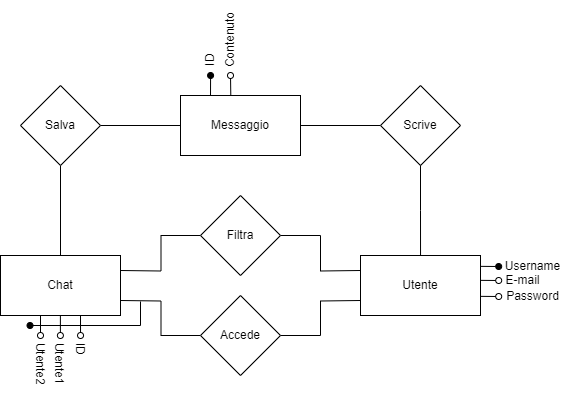

The diagram above was exported from draw.io. Its source (the exported page's mxGraphModel, read from the mxfile embedded in the PNG):
<mxGraphModel dx="1434" dy="746" grid="1" gridSize="10" guides="1" tooltips="1" connect="1" arrows="1" fold="1" page="1" pageScale="1" pageWidth="827" pageHeight="1169" math="0" shadow="0">
  <root>
    <mxCell id="0" />
    <mxCell id="1" parent="0" />
    <mxCell id="0h91_Jzafj6LjHHFdCAl-1" value="Utente" style="rounded=0;whiteSpace=wrap;html=1;" vertex="1" parent="1">
      <mxGeometry x="750" y="535" width="120" height="60" as="geometry" />
    </mxCell>
    <mxCell id="0h91_Jzafj6LjHHFdCAl-2" value="Chat" style="rounded=0;whiteSpace=wrap;html=1;" vertex="1" parent="1">
      <mxGeometry x="390" y="535" width="120" height="60" as="geometry" />
    </mxCell>
    <mxCell id="0h91_Jzafj6LjHHFdCAl-3" style="edgeStyle=orthogonalEdgeStyle;rounded=0;orthogonalLoop=1;jettySize=auto;html=1;exitX=0;exitY=0.5;exitDx=0;exitDy=0;entryX=1;entryY=0.5;entryDx=0;entryDy=0;endArrow=none;endFill=0;" edge="1" parent="1" source="0h91_Jzafj6LjHHFdCAl-4" target="0h91_Jzafj6LjHHFdCAl-18">
      <mxGeometry relative="1" as="geometry" />
    </mxCell>
    <mxCell id="0h91_Jzafj6LjHHFdCAl-4" value="Scrive" style="rhombus;whiteSpace=wrap;html=1;" vertex="1" parent="1">
      <mxGeometry x="770" y="365" width="80" height="80" as="geometry" />
    </mxCell>
    <mxCell id="0h91_Jzafj6LjHHFdCAl-5" style="edgeStyle=orthogonalEdgeStyle;rounded=0;orthogonalLoop=1;jettySize=auto;html=1;exitX=0.5;exitY=1;exitDx=0;exitDy=0;entryX=0.667;entryY=0;entryDx=0;entryDy=0;entryPerimeter=0;endArrow=none;endFill=0;" edge="1" parent="1" source="0h91_Jzafj6LjHHFdCAl-4">
      <mxGeometry relative="1" as="geometry">
        <mxPoint x="810.04" y="535" as="targetPoint" />
      </mxGeometry>
    </mxCell>
    <mxCell id="0h91_Jzafj6LjHHFdCAl-6" style="edgeStyle=orthogonalEdgeStyle;rounded=0;orthogonalLoop=1;jettySize=auto;html=1;exitX=1;exitY=0.75;exitDx=0;exitDy=0;entryX=0;entryY=0.5;entryDx=0;entryDy=0;endArrow=none;endFill=0;" edge="1" parent="1" target="0h91_Jzafj6LjHHFdCAl-11">
      <mxGeometry relative="1" as="geometry">
        <mxPoint x="449.9655172413793" y="615" as="targetPoint" />
        <mxPoint x="510" y="580" as="sourcePoint" />
      </mxGeometry>
    </mxCell>
    <mxCell id="0h91_Jzafj6LjHHFdCAl-7" style="edgeStyle=orthogonalEdgeStyle;rounded=0;orthogonalLoop=1;jettySize=auto;html=1;exitX=1;exitY=0.25;exitDx=0;exitDy=0;entryX=0;entryY=0.5;entryDx=0;entryDy=0;endArrow=none;endFill=0;" edge="1" parent="1" target="0h91_Jzafj6LjHHFdCAl-9">
      <mxGeometry relative="1" as="geometry">
        <mxPoint x="449.9655172413793" y="515" as="targetPoint" />
        <mxPoint x="510" y="550" as="sourcePoint" />
      </mxGeometry>
    </mxCell>
    <mxCell id="0h91_Jzafj6LjHHFdCAl-8" style="edgeStyle=orthogonalEdgeStyle;rounded=0;orthogonalLoop=1;jettySize=auto;html=1;exitX=1;exitY=0.5;exitDx=0;exitDy=0;entryX=0;entryY=0.25;entryDx=0;entryDy=0;endArrow=none;endFill=0;" edge="1" parent="1" source="0h91_Jzafj6LjHHFdCAl-9">
      <mxGeometry relative="1" as="geometry">
        <mxPoint x="750" y="550" as="targetPoint" />
      </mxGeometry>
    </mxCell>
    <mxCell id="0h91_Jzafj6LjHHFdCAl-9" value="Filtra" style="rhombus;whiteSpace=wrap;html=1;" vertex="1" parent="1">
      <mxGeometry x="590" y="475" width="80" height="80" as="geometry" />
    </mxCell>
    <mxCell id="0h91_Jzafj6LjHHFdCAl-10" style="edgeStyle=orthogonalEdgeStyle;rounded=0;orthogonalLoop=1;jettySize=auto;html=1;exitX=1;exitY=0.5;exitDx=0;exitDy=0;entryX=0;entryY=0.75;entryDx=0;entryDy=0;endArrow=none;endFill=0;" edge="1" parent="1" source="0h91_Jzafj6LjHHFdCAl-11">
      <mxGeometry relative="1" as="geometry">
        <mxPoint x="750" y="580" as="targetPoint" />
      </mxGeometry>
    </mxCell>
    <mxCell id="0h91_Jzafj6LjHHFdCAl-11" value="Accede" style="rhombus;whiteSpace=wrap;html=1;" vertex="1" parent="1">
      <mxGeometry x="590" y="575" width="80" height="80" as="geometry" />
    </mxCell>
    <mxCell id="0h91_Jzafj6LjHHFdCAl-12" value="" style="endArrow=oval;html=1;rounded=0;endFill=1;exitX=1.015;exitY=0.181;exitDx=0;exitDy=0;exitPerimeter=0;" edge="1" parent="1">
      <mxGeometry width="50" height="50" relative="1" as="geometry">
        <mxPoint x="870" y="545.86" as="sourcePoint" />
        <mxPoint x="888.2" y="546" as="targetPoint" />
      </mxGeometry>
    </mxCell>
    <mxCell id="0h91_Jzafj6LjHHFdCAl-13" value="Username" style="text;html=1;align=center;verticalAlign=middle;resizable=0;points=[];autosize=1;strokeColor=none;fillColor=none;" vertex="1" parent="1">
      <mxGeometry x="882" y="531" width="80" height="30" as="geometry" />
    </mxCell>
    <mxCell id="0h91_Jzafj6LjHHFdCAl-14" value="" style="endArrow=oval;html=1;rounded=0;endFill=0;exitX=1.015;exitY=0.181;exitDx=0;exitDy=0;exitPerimeter=0;" edge="1" parent="1">
      <mxGeometry width="50" height="50" relative="1" as="geometry">
        <mxPoint x="870" y="559.86" as="sourcePoint" />
        <mxPoint x="888.2" y="560" as="targetPoint" />
      </mxGeometry>
    </mxCell>
    <mxCell id="0h91_Jzafj6LjHHFdCAl-15" value="E-mail" style="text;html=1;align=center;verticalAlign=middle;resizable=0;points=[];autosize=1;strokeColor=none;fillColor=none;" vertex="1" parent="1">
      <mxGeometry x="882" y="545" width="60" height="30" as="geometry" />
    </mxCell>
    <mxCell id="0h91_Jzafj6LjHHFdCAl-16" value="" style="endArrow=oval;html=1;rounded=0;endFill=0;exitX=1.015;exitY=0.181;exitDx=0;exitDy=0;exitPerimeter=0;" edge="1" parent="1">
      <mxGeometry width="50" height="50" relative="1" as="geometry">
        <mxPoint x="870" y="575.86" as="sourcePoint" />
        <mxPoint x="888.2" y="576" as="targetPoint" />
      </mxGeometry>
    </mxCell>
    <mxCell id="0h91_Jzafj6LjHHFdCAl-17" value="Password" style="text;html=1;align=center;verticalAlign=middle;resizable=0;points=[];autosize=1;strokeColor=none;fillColor=none;" vertex="1" parent="1">
      <mxGeometry x="882" y="561" width="80" height="30" as="geometry" />
    </mxCell>
    <mxCell id="0h91_Jzafj6LjHHFdCAl-18" value="Messaggio" style="rounded=0;whiteSpace=wrap;html=1;" vertex="1" parent="1">
      <mxGeometry x="570" y="375" width="120" height="60" as="geometry" />
    </mxCell>
    <mxCell id="0h91_Jzafj6LjHHFdCAl-19" style="edgeStyle=orthogonalEdgeStyle;rounded=0;orthogonalLoop=1;jettySize=auto;html=1;exitX=1;exitY=0.5;exitDx=0;exitDy=0;entryX=0;entryY=0.5;entryDx=0;entryDy=0;endArrow=none;endFill=0;" edge="1" parent="1" source="0h91_Jzafj6LjHHFdCAl-21" target="0h91_Jzafj6LjHHFdCAl-18">
      <mxGeometry relative="1" as="geometry" />
    </mxCell>
    <mxCell id="0h91_Jzafj6LjHHFdCAl-20" style="edgeStyle=orthogonalEdgeStyle;rounded=0;orthogonalLoop=1;jettySize=auto;html=1;exitX=0.5;exitY=1;exitDx=0;exitDy=0;entryX=0.5;entryY=0;entryDx=0;entryDy=0;endArrow=none;endFill=0;" edge="1" parent="1" source="0h91_Jzafj6LjHHFdCAl-21" target="0h91_Jzafj6LjHHFdCAl-2">
      <mxGeometry relative="1" as="geometry" />
    </mxCell>
    <mxCell id="0h91_Jzafj6LjHHFdCAl-21" value="Salva" style="rhombus;whiteSpace=wrap;html=1;" vertex="1" parent="1">
      <mxGeometry x="410" y="365" width="80" height="80" as="geometry" />
    </mxCell>
    <mxCell id="0h91_Jzafj6LjHHFdCAl-22" value="" style="endArrow=oval;html=1;rounded=0;endFill=0;exitX=0.583;exitY=1;exitDx=0;exitDy=0;exitPerimeter=0;" edge="1" parent="1">
      <mxGeometry width="50" height="50" relative="1" as="geometry">
        <mxPoint x="470" y="595" as="sourcePoint" />
        <mxPoint x="470.03999999999996" y="615" as="targetPoint" />
      </mxGeometry>
    </mxCell>
    <mxCell id="0h91_Jzafj6LjHHFdCAl-23" value="" style="endArrow=oval;html=1;rounded=0;endFill=0;exitX=0.75;exitY=1;exitDx=0;exitDy=0;" edge="1" parent="1">
      <mxGeometry width="50" height="50" relative="1" as="geometry">
        <mxPoint x="449.89" y="595" as="sourcePoint" />
        <mxPoint x="449.89" y="615" as="targetPoint" />
      </mxGeometry>
    </mxCell>
    <mxCell id="0h91_Jzafj6LjHHFdCAl-24" value="ID" style="text;html=1;align=center;verticalAlign=middle;resizable=0;points=[];autosize=1;strokeColor=none;fillColor=none;rotation=90;" vertex="1" parent="1">
      <mxGeometry x="450" y="613" width="40" height="30" as="geometry" />
    </mxCell>
    <mxCell id="0h91_Jzafj6LjHHFdCAl-25" value="" style="endArrow=oval;html=1;rounded=0;endFill=1;entryX=0.501;entryY=0.98;entryDx=0;entryDy=0;entryPerimeter=0;" edge="1" parent="1">
      <mxGeometry width="50" height="50" relative="1" as="geometry">
        <mxPoint x="600" y="375" as="sourcePoint" />
        <mxPoint x="600.0799999999999" y="355" as="targetPoint" />
      </mxGeometry>
    </mxCell>
    <mxCell id="0h91_Jzafj6LjHHFdCAl-26" value="ID" style="text;html=1;align=center;verticalAlign=middle;resizable=0;points=[];autosize=1;strokeColor=none;fillColor=none;rotation=-90;" vertex="1" parent="1">
      <mxGeometry x="580" y="325" width="40" height="30" as="geometry" />
    </mxCell>
    <mxCell id="0h91_Jzafj6LjHHFdCAl-27" value="" style="endArrow=oval;html=1;rounded=0;endFill=0;exitX=0.419;exitY=-0.005;exitDx=0;exitDy=0;exitPerimeter=0;" edge="1" parent="1" source="0h91_Jzafj6LjHHFdCAl-18">
      <mxGeometry width="50" height="50" relative="1" as="geometry">
        <mxPoint x="629.54" y="364.9999999999998" as="sourcePoint" />
        <mxPoint x="620" y="355" as="targetPoint" />
      </mxGeometry>
    </mxCell>
    <mxCell id="0h91_Jzafj6LjHHFdCAl-28" value="Contenuto" style="text;html=1;align=center;verticalAlign=middle;resizable=0;points=[];autosize=1;strokeColor=none;fillColor=none;rotation=-90;" vertex="1" parent="1">
      <mxGeometry x="580" y="305" width="80" height="30" as="geometry" />
    </mxCell>
    <mxCell id="0h91_Jzafj6LjHHFdCAl-29" value="" style="endArrow=oval;html=1;rounded=0;endFill=0;exitX=0.75;exitY=1;exitDx=0;exitDy=0;" edge="1" parent="1">
      <mxGeometry width="50" height="50" relative="1" as="geometry">
        <mxPoint x="430" y="595" as="sourcePoint" />
        <mxPoint x="430" y="615" as="targetPoint" />
      </mxGeometry>
    </mxCell>
    <mxCell id="0h91_Jzafj6LjHHFdCAl-30" value="Utente1" style="text;html=1;align=center;verticalAlign=middle;resizable=0;points=[];autosize=1;strokeColor=none;fillColor=none;rotation=90;" vertex="1" parent="1">
      <mxGeometry x="414" y="628" width="70" height="30" as="geometry" />
    </mxCell>
    <mxCell id="0h91_Jzafj6LjHHFdCAl-31" value="Utente2" style="text;html=1;align=center;verticalAlign=middle;resizable=0;points=[];autosize=1;strokeColor=none;fillColor=none;rotation=90;" vertex="1" parent="1">
      <mxGeometry x="395" y="628" width="70" height="30" as="geometry" />
    </mxCell>
    <mxCell id="0h91_Jzafj6LjHHFdCAl-32" value="" style="endArrow=oval;html=1;rounded=0;endFill=1;" edge="1" parent="1">
      <mxGeometry width="50" height="50" relative="1" as="geometry">
        <mxPoint x="530" y="581" as="sourcePoint" />
        <mxPoint x="419.51612903225805" y="605" as="targetPoint" />
        <Array as="points">
          <mxPoint x="530" y="605" />
        </Array>
      </mxGeometry>
    </mxCell>
  </root>
</mxGraphModel>